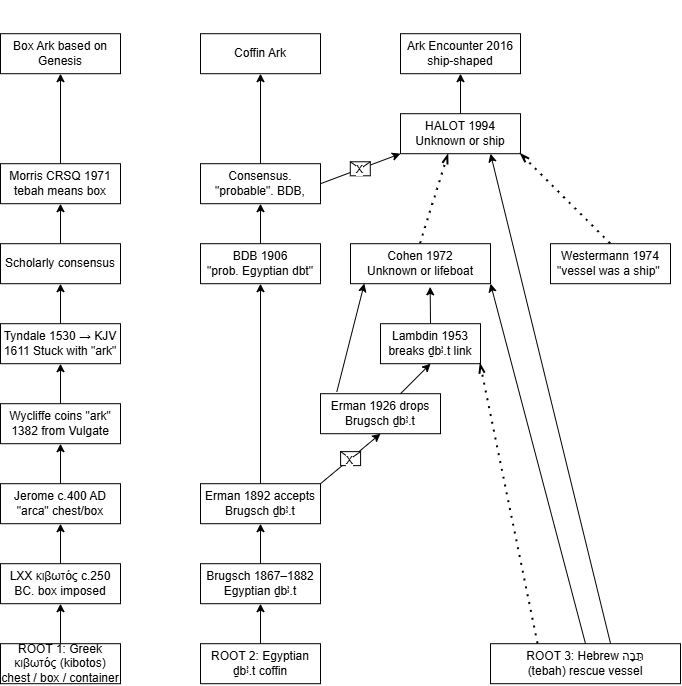

The diagram above was exported from draw.io. Its source (the exported page's mxGraphModel, read from the mxfile embedded in the PNG):
<mxGraphModel dx="1172" dy="1826" grid="1" gridSize="10" guides="1" tooltips="1" connect="1" arrows="1" fold="1" page="1" pageScale="1" pageWidth="827" pageHeight="1169" math="0" shadow="0">
  <root>
    <mxCell id="0" />
    <mxCell id="1" parent="0" />
    <mxCell id="erUUDfll5xONYKsA26wh-1" parent="1" style="rounded=0;whiteSpace=wrap;html=1;" value="Box Ark based on Genesis" vertex="1">
      <mxGeometry height="40" width="120" x="40" y="-90" as="geometry" />
    </mxCell>
    <mxCell id="erUUDfll5xONYKsA26wh-2" parent="1" style="rounded=0;whiteSpace=wrap;html=1;" value="Scholarly consensus" vertex="1">
      <mxGeometry height="40" width="120" x="40" y="120" as="geometry" />
    </mxCell>
    <mxCell id="erUUDfll5xONYKsA26wh-3" parent="1" style="rounded=0;whiteSpace=wrap;html=1;" value="Tyndale 1530 → KJV 1611 Stuck with &quot;ark&quot;" vertex="1">
      <mxGeometry height="40" width="120" x="40" y="200" as="geometry" />
    </mxCell>
    <mxCell id="erUUDfll5xONYKsA26wh-4" parent="1" style="rounded=0;whiteSpace=wrap;html=1;" value="&lt;div&gt;Wycliffe coins &quot;ark&quot; 1382&amp;nbsp;&lt;span style=&quot;background-color: transparent; color: light-dark(rgb(0, 0, 0), rgb(255, 255, 255));&quot;&gt;from Vulgate&lt;/span&gt;&lt;/div&gt;" vertex="1">
      <mxGeometry height="40" width="120" x="40" y="280" as="geometry" />
    </mxCell>
    <mxCell id="erUUDfll5xONYKsA26wh-5" parent="1" style="rounded=0;whiteSpace=wrap;html=1;" value="&lt;div&gt;Jerome c.400 AD&lt;/div&gt;&lt;div&gt;&quot;arca&quot; chest/box&lt;/div&gt;" vertex="1">
      <mxGeometry height="40" width="120" x="40" y="360" as="geometry" />
    </mxCell>
    <mxCell id="erUUDfll5xONYKsA26wh-6" parent="1" style="rounded=0;whiteSpace=wrap;html=1;" value="&lt;div&gt;LXX κιβωτός&lt;span style=&quot;background-color: transparent; color: light-dark(rgb(0, 0, 0), rgb(255, 255, 255));&quot;&gt;&amp;nbsp;c.250 BC.&amp;nbsp;&lt;/span&gt;&lt;span style=&quot;background-color: transparent; color: light-dark(rgb(0, 0, 0), rgb(255, 255, 255));&quot;&gt;box imposed&lt;/span&gt;&lt;/div&gt;" vertex="1">
      <mxGeometry height="40" width="120" x="40" y="440" as="geometry" />
    </mxCell>
    <mxCell id="erUUDfll5xONYKsA26wh-7" parent="1" style="rounded=0;whiteSpace=wrap;html=1;" value="&lt;div&gt;ROOT 1: Greek κιβωτός (kibotos)&lt;/div&gt;&lt;div&gt;chest / box / container&lt;/div&gt;" vertex="1">
      <mxGeometry height="40" width="120" x="40" y="520" as="geometry" />
    </mxCell>
    <mxCell id="erUUDfll5xONYKsA26wh-8" edge="1" parent="1" source="erUUDfll5xONYKsA26wh-2" style="endArrow=classic;html=1;rounded=0;exitX=0.5;exitY=0;exitDx=0;exitDy=0;" target="erUUDfll5xONYKsA26wh-14" value="&lt;div&gt;&lt;br&gt;&lt;/div&gt;&lt;div&gt;&lt;br&gt;&lt;/div&gt;&lt;div&gt;&lt;br&gt;&lt;/div&gt;&lt;div&gt;&lt;br&gt;&lt;/div&gt;&lt;div&gt;&lt;br&gt;&lt;/div&gt;&lt;div&gt;&lt;br&gt;&lt;/div&gt;&lt;div&gt;&lt;br&gt;&lt;/div&gt;&lt;div&gt;&lt;br&gt;&lt;/div&gt;&lt;div&gt;&lt;br&gt;&lt;/div&gt;&lt;div&gt;&lt;br&gt;&lt;/div&gt;&lt;div&gt;&lt;br&gt;&lt;/div&gt;&lt;div&gt;&lt;br&gt;&lt;/div&gt;&lt;div&gt;&lt;br&gt;&lt;/div&gt;&lt;div&gt;&lt;br&gt;&lt;/div&gt;&lt;div&gt;&lt;br&gt;&lt;/div&gt;&lt;div&gt;&lt;br&gt;&lt;/div&gt;&lt;div&gt;&lt;br&gt;&lt;/div&gt;&lt;div&gt;&lt;br&gt;&lt;/div&gt;&lt;div&gt;&lt;br&gt;&lt;/div&gt;&lt;div&gt;&lt;br&gt;&lt;/div&gt;&lt;div&gt;&lt;br&gt;&lt;/div&gt;&lt;div&gt;&lt;br&gt;&lt;/div&gt;&lt;div&gt;&lt;br&gt;&lt;/div&gt;&lt;div&gt;&lt;br&gt;&lt;/div&gt;&lt;div&gt;&lt;br&gt;&lt;/div&gt;&lt;div&gt;&lt;br&gt;&lt;/div&gt;&lt;div&gt;&lt;br&gt;&lt;/div&gt;&lt;div&gt;&lt;br&gt;&lt;/div&gt;&lt;div&gt;&lt;br&gt;&lt;/div&gt;&lt;div&gt;&lt;br&gt;&lt;/div&gt;&lt;div&gt;&lt;br&gt;&lt;/div&gt;&lt;div&gt;&lt;br&gt;&lt;/div&gt;&lt;div&gt;&lt;br&gt;&lt;/div&gt;&lt;div&gt;&lt;br&gt;&lt;/div&gt;">
      <mxGeometry height="50" relative="1" width="50" as="geometry">
        <mxPoint x="140" y="250" as="sourcePoint" />
        <mxPoint x="100" y="80" as="targetPoint" />
      </mxGeometry>
    </mxCell>
    <mxCell id="erUUDfll5xONYKsA26wh-9" edge="1" parent="1" source="erUUDfll5xONYKsA26wh-3" style="endArrow=classic;html=1;rounded=0;entryX=0.5;entryY=1;entryDx=0;entryDy=0;" target="erUUDfll5xONYKsA26wh-2" value="">
      <mxGeometry height="50" relative="1" width="50" as="geometry">
        <mxPoint x="140" y="220" as="sourcePoint" />
        <mxPoint x="190" y="170" as="targetPoint" />
      </mxGeometry>
    </mxCell>
    <mxCell id="erUUDfll5xONYKsA26wh-10" edge="1" parent="1" source="erUUDfll5xONYKsA26wh-4" style="endArrow=classic;html=1;rounded=0;exitX=0.5;exitY=0;exitDx=0;exitDy=0;entryX=0.5;entryY=1;entryDx=0;entryDy=0;" target="erUUDfll5xONYKsA26wh-3" value="">
      <mxGeometry height="50" relative="1" width="50" as="geometry">
        <mxPoint x="140" y="220" as="sourcePoint" />
        <mxPoint x="190" y="170" as="targetPoint" />
      </mxGeometry>
    </mxCell>
    <mxCell id="erUUDfll5xONYKsA26wh-11" edge="1" parent="1" source="erUUDfll5xONYKsA26wh-5" style="endArrow=classic;html=1;rounded=0;exitX=0.5;exitY=0;exitDx=0;exitDy=0;entryX=0.5;entryY=1;entryDx=0;entryDy=0;" target="erUUDfll5xONYKsA26wh-4" value="">
      <mxGeometry height="50" relative="1" width="50" as="geometry">
        <mxPoint x="140" y="310" as="sourcePoint" />
        <mxPoint x="190" y="260" as="targetPoint" />
      </mxGeometry>
    </mxCell>
    <mxCell id="erUUDfll5xONYKsA26wh-12" edge="1" parent="1" source="erUUDfll5xONYKsA26wh-7" style="endArrow=classic;html=1;rounded=0;exitX=0.5;exitY=0;exitDx=0;exitDy=0;entryX=0.5;entryY=1;entryDx=0;entryDy=0;" target="erUUDfll5xONYKsA26wh-6" value="">
      <mxGeometry height="50" relative="1" width="50" as="geometry">
        <mxPoint x="140" y="450" as="sourcePoint" />
        <mxPoint x="190" y="400" as="targetPoint" />
      </mxGeometry>
    </mxCell>
    <mxCell id="erUUDfll5xONYKsA26wh-13" edge="1" parent="1" source="erUUDfll5xONYKsA26wh-6" style="endArrow=classic;html=1;rounded=0;entryX=0.5;entryY=1;entryDx=0;entryDy=0;exitX=0.5;exitY=0;exitDx=0;exitDy=0;" target="erUUDfll5xONYKsA26wh-5" value="">
      <mxGeometry height="50" relative="1" width="50" as="geometry">
        <mxPoint x="140" y="500" as="sourcePoint" />
        <mxPoint x="190" y="450" as="targetPoint" />
      </mxGeometry>
    </mxCell>
    <mxCell id="erUUDfll5xONYKsA26wh-14" parent="1" style="rounded=0;whiteSpace=wrap;html=1;" value="Morris CRSQ 1971 tebah means box" vertex="1">
      <mxGeometry height="40" width="120" x="40" y="40" as="geometry" />
    </mxCell>
    <mxCell id="erUUDfll5xONYKsA26wh-15" edge="1" parent="1" source="erUUDfll5xONYKsA26wh-14" style="endArrow=classic;html=1;rounded=0;entryX=0.5;entryY=1;entryDx=0;entryDy=0;exitX=0.5;exitY=0;exitDx=0;exitDy=0;" target="erUUDfll5xONYKsA26wh-1" value="">
      <mxGeometry height="50" relative="1" width="50" as="geometry">
        <mxPoint x="140" y="170" as="sourcePoint" />
        <mxPoint x="190" y="120" as="targetPoint" />
      </mxGeometry>
    </mxCell>
    <mxCell id="erUUDfll5xONYKsA26wh-16" parent="1" style="rounded=0;whiteSpace=wrap;html=1;" value="Coffin Ark" vertex="1">
      <mxGeometry height="40" width="120" x="240" y="-90" as="geometry" />
    </mxCell>
    <mxCell id="erUUDfll5xONYKsA26wh-17" parent="1" style="rounded=0;whiteSpace=wrap;html=1;" value="&lt;div&gt;BDB 1906&lt;/div&gt;&lt;div&gt;&quot;prob. Egyptian dbt&quot;&lt;/div&gt;" vertex="1">
      <mxGeometry height="40" width="120" x="240" y="120" as="geometry" />
    </mxCell>
    <mxCell id="erUUDfll5xONYKsA26wh-18" parent="1" style="rounded=0;whiteSpace=wrap;html=1;" value="Erman 1892 accepts Brugsch ḏbꜣ.t" vertex="1">
      <mxGeometry height="40" width="120" x="240" y="360" as="geometry" />
    </mxCell>
    <mxCell id="erUUDfll5xONYKsA26wh-19" parent="1" style="rounded=0;whiteSpace=wrap;html=1;" value="Brugsch 1867–1882 Egyptian ḏbꜣ.t" vertex="1">
      <mxGeometry height="40" width="120" x="240" y="440" as="geometry" />
    </mxCell>
    <mxCell id="erUUDfll5xONYKsA26wh-20" parent="1" style="rounded=0;whiteSpace=wrap;html=1;" value="&lt;div&gt;ROOT 2: Egyptian ḏbꜣ.t coffin&lt;/div&gt;" vertex="1">
      <mxGeometry height="40" width="120" x="240" y="520" as="geometry" />
    </mxCell>
    <mxCell id="erUUDfll5xONYKsA26wh-23" edge="1" parent="1" source="erUUDfll5xONYKsA26wh-17" style="endArrow=classic;html=1;rounded=0;exitX=0.5;exitY=0;exitDx=0;exitDy=0;" target="erUUDfll5xONYKsA26wh-29" value="&lt;div&gt;&lt;br&gt;&lt;/div&gt;&lt;div&gt;&lt;br&gt;&lt;/div&gt;&lt;div&gt;&lt;br&gt;&lt;/div&gt;&lt;div&gt;&lt;br&gt;&lt;/div&gt;&lt;div&gt;&lt;br&gt;&lt;/div&gt;&lt;div&gt;&lt;br&gt;&lt;/div&gt;&lt;div&gt;&lt;br&gt;&lt;/div&gt;&lt;div&gt;&lt;br&gt;&lt;/div&gt;&lt;div&gt;&lt;br&gt;&lt;/div&gt;&lt;div&gt;&lt;br&gt;&lt;/div&gt;&lt;div&gt;&lt;br&gt;&lt;/div&gt;&lt;div&gt;&lt;br&gt;&lt;/div&gt;&lt;div&gt;&lt;br&gt;&lt;/div&gt;&lt;div&gt;&lt;br&gt;&lt;/div&gt;&lt;div&gt;&lt;br&gt;&lt;/div&gt;&lt;div&gt;&lt;br&gt;&lt;/div&gt;&lt;div&gt;&lt;br&gt;&lt;/div&gt;&lt;div&gt;&lt;br&gt;&lt;/div&gt;&lt;div&gt;&lt;br&gt;&lt;/div&gt;&lt;div&gt;&lt;br&gt;&lt;/div&gt;&lt;div&gt;&lt;br&gt;&lt;/div&gt;&lt;div&gt;&lt;br&gt;&lt;/div&gt;&lt;div&gt;&lt;br&gt;&lt;/div&gt;&lt;div&gt;&lt;br&gt;&lt;/div&gt;&lt;div&gt;&lt;br&gt;&lt;/div&gt;&lt;div&gt;&lt;br&gt;&lt;/div&gt;&lt;div&gt;&lt;br&gt;&lt;/div&gt;&lt;div&gt;&lt;br&gt;&lt;/div&gt;&lt;div&gt;&lt;br&gt;&lt;/div&gt;&lt;div&gt;&lt;br&gt;&lt;/div&gt;&lt;div&gt;&lt;br&gt;&lt;/div&gt;&lt;div&gt;&lt;br&gt;&lt;/div&gt;&lt;div&gt;&lt;br&gt;&lt;/div&gt;&lt;div&gt;&lt;br&gt;&lt;/div&gt;">
      <mxGeometry height="50" relative="1" width="50" as="geometry">
        <mxPoint x="340" y="250" as="sourcePoint" />
        <mxPoint x="300" y="80" as="targetPoint" />
      </mxGeometry>
    </mxCell>
    <mxCell id="erUUDfll5xONYKsA26wh-24" edge="1" parent="1" source="erUUDfll5xONYKsA26wh-18" style="endArrow=classic;html=1;rounded=0;entryX=0.5;entryY=1;entryDx=0;entryDy=0;" target="erUUDfll5xONYKsA26wh-17" value="">
      <mxGeometry height="50" relative="1" width="50" as="geometry">
        <mxPoint x="340" y="220" as="sourcePoint" />
        <mxPoint x="390" y="170" as="targetPoint" />
      </mxGeometry>
    </mxCell>
    <mxCell id="erUUDfll5xONYKsA26wh-25" edge="1" parent="1" source="erUUDfll5xONYKsA26wh-19" style="endArrow=classic;html=1;rounded=0;exitX=0.5;exitY=0;exitDx=0;exitDy=0;entryX=0.5;entryY=1;entryDx=0;entryDy=0;" target="erUUDfll5xONYKsA26wh-18" value="">
      <mxGeometry height="50" relative="1" width="50" as="geometry">
        <mxPoint x="340" y="220" as="sourcePoint" />
        <mxPoint x="390" y="170" as="targetPoint" />
      </mxGeometry>
    </mxCell>
    <mxCell id="erUUDfll5xONYKsA26wh-26" edge="1" parent="1" source="erUUDfll5xONYKsA26wh-20" style="endArrow=classic;html=1;rounded=0;exitX=0.5;exitY=0;exitDx=0;exitDy=0;entryX=0.5;entryY=1;entryDx=0;entryDy=0;" target="erUUDfll5xONYKsA26wh-19" value="">
      <mxGeometry height="50" relative="1" width="50" as="geometry">
        <mxPoint x="340" y="310" as="sourcePoint" />
        <mxPoint x="390" y="260" as="targetPoint" />
      </mxGeometry>
    </mxCell>
    <mxCell id="erUUDfll5xONYKsA26wh-29" parent="1" style="rounded=0;whiteSpace=wrap;html=1;" value="Consensus. &quot;probable&quot;. BDB," vertex="1">
      <mxGeometry height="40" width="120" x="240" y="40" as="geometry" />
    </mxCell>
    <mxCell id="erUUDfll5xONYKsA26wh-30" edge="1" parent="1" source="erUUDfll5xONYKsA26wh-29" style="endArrow=classic;html=1;rounded=0;entryX=0.5;entryY=1;entryDx=0;entryDy=0;exitX=0.5;exitY=0;exitDx=0;exitDy=0;" target="erUUDfll5xONYKsA26wh-16" value="">
      <mxGeometry height="50" relative="1" width="50" as="geometry">
        <mxPoint x="340" y="170" as="sourcePoint" />
        <mxPoint x="390" y="120" as="targetPoint" />
      </mxGeometry>
    </mxCell>
    <mxCell id="erUUDfll5xONYKsA26wh-31" parent="1" style="rounded=0;whiteSpace=wrap;html=1;" value="&lt;div&gt;Ark Encounter 2016&lt;/div&gt;&lt;div&gt;ship-shaped&lt;/div&gt;" vertex="1">
      <mxGeometry height="40" width="120" x="440" y="-90" as="geometry" />
    </mxCell>
    <mxCell id="erUUDfll5xONYKsA26wh-32" parent="1" style="rounded=0;whiteSpace=wrap;html=1;" value="&lt;div&gt;Westermann 1974&lt;/div&gt;&lt;div&gt;&quot;vessel was a ship&quot;&amp;nbsp;&lt;/div&gt;" vertex="1">
      <mxGeometry height="40" width="120" x="590" y="120" as="geometry" />
    </mxCell>
    <mxCell id="erUUDfll5xONYKsA26wh-33" parent="1" style="rounded=0;whiteSpace=wrap;html=1;" value="&lt;div&gt;Cohen 1972&lt;/div&gt;&lt;div&gt;Unknown or lifeboat&lt;/div&gt;" vertex="1">
      <mxGeometry height="40" width="140" x="390" y="120" as="geometry" />
    </mxCell>
    <mxCell id="erUUDfll5xONYKsA26wh-34" parent="1" style="rounded=0;whiteSpace=wrap;html=1;" value="&lt;div&gt;Lambdin 1953&lt;/div&gt;&lt;div&gt;breaks ḏbꜣ.t link&lt;/div&gt;" vertex="1">
      <mxGeometry height="40" width="100" x="420" y="200" as="geometry" />
    </mxCell>
    <mxCell id="erUUDfll5xONYKsA26wh-37" parent="1" style="rounded=0;whiteSpace=wrap;html=1;" value="&lt;div&gt;ROOT 3: Hebrew תֵּבָה (tebah)&lt;span style=&quot;background-color: transparent; color: light-dark(rgb(0, 0, 0), rgb(255, 255, 255));&quot;&gt;&amp;nbsp;rescue vessel&lt;/span&gt;&lt;/div&gt;" vertex="1">
      <mxGeometry height="40" width="190" x="530" y="520" as="geometry" />
    </mxCell>
    <mxCell id="erUUDfll5xONYKsA26wh-40" edge="1" parent="1" source="erUUDfll5xONYKsA26wh-34" style="endArrow=classic;html=1;rounded=0;exitX=0.5;exitY=0;exitDx=0;exitDy=0;entryX=0.569;entryY=1.079;entryDx=0;entryDy=0;entryPerimeter=0;" target="erUUDfll5xONYKsA26wh-33" value="">
      <mxGeometry height="50" relative="1" width="50" as="geometry">
        <mxPoint x="540" y="300" as="sourcePoint" />
        <mxPoint x="510" y="250" as="targetPoint" />
      </mxGeometry>
    </mxCell>
    <mxCell id="erUUDfll5xONYKsA26wh-44" parent="1" style="rounded=0;whiteSpace=wrap;html=1;" value="&lt;div&gt;HALOT 1994&lt;/div&gt;&lt;div&gt;Unknown or ship&lt;/div&gt;" vertex="1">
      <mxGeometry height="40" width="120" x="440" y="-10" as="geometry" />
    </mxCell>
    <mxCell id="erUUDfll5xONYKsA26wh-45" edge="1" parent="1" source="erUUDfll5xONYKsA26wh-44" style="endArrow=classic;html=1;rounded=0;entryX=0.5;entryY=1;entryDx=0;entryDy=0;exitX=0.5;exitY=0;exitDx=0;exitDy=0;" target="erUUDfll5xONYKsA26wh-31" value="">
      <mxGeometry height="50" relative="1" width="50" as="geometry">
        <mxPoint x="540" y="170" as="sourcePoint" />
        <mxPoint x="590" y="120" as="targetPoint" />
      </mxGeometry>
    </mxCell>
    <mxCell id="erUUDfll5xONYKsA26wh-46" edge="1" parent="1" source="erUUDfll5xONYKsA26wh-18" style="endArrow=classic;html=1;rounded=0;entryX=0.5;entryY=1;entryDx=0;entryDy=0;exitX=1;exitY=0;exitDx=0;exitDy=0;" target="erUUDfll5xONYKsA26wh-75" value="">
      <mxGeometry relative="1" as="geometry">
        <mxPoint x="120" y="240" as="sourcePoint" />
        <mxPoint x="220" y="240" as="targetPoint" />
      </mxGeometry>
    </mxCell>
    <mxCell id="erUUDfll5xONYKsA26wh-47" parent="erUUDfll5xONYKsA26wh-46" style="shape=message;html=1;outlineConnect=0;" value="" vertex="1">
      <mxGeometry height="14" relative="1" width="20" as="geometry">
        <mxPoint x="-10" y="-7" as="offset" />
      </mxGeometry>
    </mxCell>
    <mxCell id="erUUDfll5xONYKsA26wh-48" connectable="0" parent="erUUDfll5xONYKsA26wh-46" style="edgeLabel;html=1;align=center;verticalAlign=middle;resizable=0;points=[];" value="X" vertex="1">
      <mxGeometry relative="1" x="-0.05" as="geometry">
        <mxPoint as="offset" />
      </mxGeometry>
    </mxCell>
    <mxCell id="erUUDfll5xONYKsA26wh-49" edge="1" parent="1" source="erUUDfll5xONYKsA26wh-29" style="endArrow=classic;html=1;rounded=0;entryX=0;entryY=1;entryDx=0;entryDy=0;exitX=1;exitY=0.5;exitDx=0;exitDy=0;" target="erUUDfll5xONYKsA26wh-44" value="">
      <mxGeometry relative="1" as="geometry">
        <mxPoint x="370" y="230" as="sourcePoint" />
        <mxPoint x="450" y="390" as="targetPoint" />
      </mxGeometry>
    </mxCell>
    <mxCell id="erUUDfll5xONYKsA26wh-50" parent="erUUDfll5xONYKsA26wh-49" style="shape=message;html=1;outlineConnect=0;" value="" vertex="1">
      <mxGeometry height="14" relative="1" width="20" as="geometry">
        <mxPoint x="-10" y="-7" as="offset" />
      </mxGeometry>
    </mxCell>
    <mxCell id="erUUDfll5xONYKsA26wh-51" connectable="0" parent="erUUDfll5xONYKsA26wh-49" style="edgeLabel;html=1;align=center;verticalAlign=middle;resizable=0;points=[];" value="X" vertex="1">
      <mxGeometry relative="1" x="-0.05" as="geometry">
        <mxPoint as="offset" />
      </mxGeometry>
    </mxCell>
    <mxCell id="erUUDfll5xONYKsA26wh-67" edge="1" parent="1" source="erUUDfll5xONYKsA26wh-33" style="endArrow=openThin;dashed=1;html=1;dashPattern=1 3;strokeWidth=2;rounded=0;entryX=0.4;entryY=1.017;entryDx=0;entryDy=0;entryPerimeter=0;exitX=0.5;exitY=0;exitDx=0;exitDy=0;endFill=0;" target="erUUDfll5xONYKsA26wh-44" value="">
      <mxGeometry height="50" relative="1" width="50" as="geometry">
        <mxPoint x="350" y="170" as="sourcePoint" />
        <mxPoint x="400" y="120" as="targetPoint" />
      </mxGeometry>
    </mxCell>
    <mxCell id="erUUDfll5xONYKsA26wh-69" edge="1" parent="1" source="erUUDfll5xONYKsA26wh-32" style="endArrow=openThin;dashed=1;html=1;dashPattern=1 3;strokeWidth=2;rounded=0;entryX=1;entryY=1;entryDx=0;entryDy=0;exitX=0.5;exitY=0;exitDx=0;exitDy=0;endFill=0;" target="erUUDfll5xONYKsA26wh-44" value="">
      <mxGeometry height="50" relative="1" width="50" as="geometry">
        <mxPoint x="651" y="421" as="sourcePoint" />
        <mxPoint x="650" y="170" as="targetPoint" />
      </mxGeometry>
    </mxCell>
    <mxCell id="erUUDfll5xONYKsA26wh-71" edge="1" parent="1" source="erUUDfll5xONYKsA26wh-37" style="endArrow=openThin;dashed=1;html=1;dashPattern=1 3;strokeWidth=2;rounded=0;entryX=1;entryY=1;entryDx=0;entryDy=0;exitX=0.25;exitY=0;exitDx=0;exitDy=0;endFill=0;" target="erUUDfll5xONYKsA26wh-34" value="">
      <mxGeometry height="50" relative="1" width="50" as="geometry">
        <mxPoint x="661" y="481" as="sourcePoint" />
        <mxPoint x="660" y="230" as="targetPoint" />
      </mxGeometry>
    </mxCell>
    <mxCell id="erUUDfll5xONYKsA26wh-73" edge="1" parent="1" source="erUUDfll5xONYKsA26wh-37" style="endArrow=classic;html=1;rounded=0;exitX=0.5;exitY=0;exitDx=0;exitDy=0;entryX=1;entryY=1;entryDx=0;entryDy=0;" target="erUUDfll5xONYKsA26wh-33" value="">
      <mxGeometry height="50" relative="1" width="50" as="geometry">
        <mxPoint x="490" y="260" as="sourcePoint" />
        <mxPoint x="540" y="210" as="targetPoint" />
      </mxGeometry>
    </mxCell>
    <mxCell id="erUUDfll5xONYKsA26wh-74" edge="1" parent="1" source="erUUDfll5xONYKsA26wh-37" style="endArrow=classic;html=1;rounded=0;exitX=0.632;exitY=0;exitDx=0;exitDy=0;entryX=0.75;entryY=1;entryDx=0;entryDy=0;exitPerimeter=0;" target="erUUDfll5xONYKsA26wh-44" value="">
      <mxGeometry height="50" relative="1" width="50" as="geometry">
        <mxPoint x="795" y="540" as="sourcePoint" />
        <mxPoint x="680" y="320" as="targetPoint" />
      </mxGeometry>
    </mxCell>
    <mxCell id="erUUDfll5xONYKsA26wh-75" parent="1" style="rounded=0;whiteSpace=wrap;html=1;" value="Erman 1926 drops Brugsch ḏbꜣ.t" vertex="1">
      <mxGeometry height="40" width="120" x="360" y="270" as="geometry" />
    </mxCell>
    <mxCell id="erUUDfll5xONYKsA26wh-78" edge="1" parent="1" source="erUUDfll5xONYKsA26wh-75" style="endArrow=classic;html=1;rounded=0;exitX=0.136;exitY=-0.046;exitDx=0;exitDy=0;entryX=0.099;entryY=0.996;entryDx=0;entryDy=0;entryPerimeter=0;exitPerimeter=0;" target="erUUDfll5xONYKsA26wh-33" value="">
      <mxGeometry height="50" relative="1" width="50" as="geometry">
        <mxPoint x="740" y="310" as="sourcePoint" />
        <mxPoint x="730" y="250" as="targetPoint" />
      </mxGeometry>
    </mxCell>
    <mxCell id="erUUDfll5xONYKsA26wh-79" edge="1" parent="1" source="erUUDfll5xONYKsA26wh-75" style="endArrow=classic;html=1;rounded=0;entryX=0.5;entryY=1;entryDx=0;entryDy=0;" target="erUUDfll5xONYKsA26wh-34" value="">
      <mxGeometry height="50" relative="1" width="50" as="geometry">
        <mxPoint x="700" y="357" as="sourcePoint" />
        <mxPoint x="700" y="320" as="targetPoint" />
      </mxGeometry>
    </mxCell>
  </root>
</mxGraphModel>